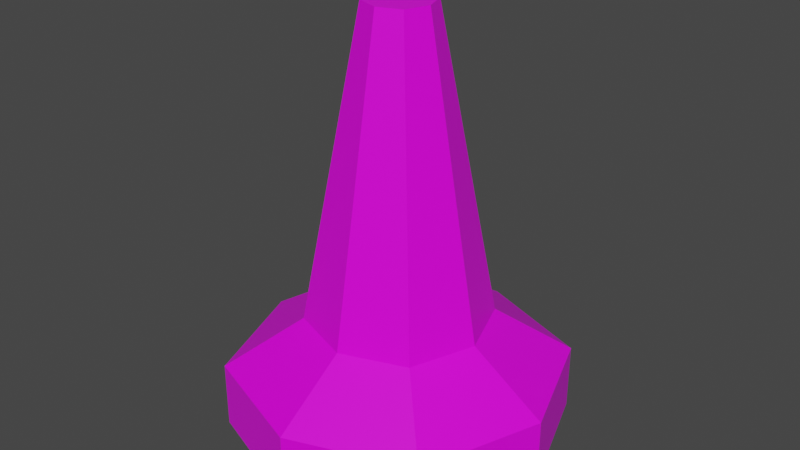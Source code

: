 # Source: roadblock.blend  (saved by Blender 2.90.8; exported with 4.5.12 LTS)
import bpy
from mathutils import Matrix  # noqa: F401  (used for matrix-valued properties, if any)

bpy.ops.wm.read_factory_settings(use_empty=True)
scene = bpy.context.scene
scene.name = 'Scene'

# ---- collections
col_collection = bpy.data.collections.new('Collection'); scene.collection.children.link(col_collection)

# ---- images (referenced by path relative to the original .blend; pixels are not part of the script)
import os
ASSET_DIR = os.environ.get("B2B_ASSET_DIR", "")  # directory of the original .blend (textures are referenced by path, not embedded)
HERE = os.path.dirname(os.path.abspath(__file__))  # packed textures are extracted next to this script under _unpacked/

def load_image(name, relpath, width, height, colorspace="sRGB"):
    """Load a texture the original file referenced (path relative to the .blend, or extracted next to this script)."""
    p = next((c for c in (os.path.join(HERE, relpath), os.path.join(ASSET_DIR, relpath)) if relpath and os.path.exists(c)), "")
    if p:
        img = bpy.data.images.load(p, check_existing=True)
        img.name = name
    else:  # same state as the original file: an image datablock whose file is absent (Cycles renders it pink)
        img = bpy.data.images.new(name, width, height)
        img.source = "FILE"
        img.filepath = "//" + (relpath or name)
    img.colorspace_settings.name = colorspace
    return img
img_palette2_png_001 = load_image('palette2.png.001', 'palette2.png', 1024, 1024, 'sRGB')

# ---- materials (node trees are filled in below, after node groups)
mat_material_001 = bpy.data.materials.new('Material.001')
mat_material_001.alpha_threshold = 0.0
mat_material_001.use_transparent_shadow = False
mat_material_001.line_color = (0.0, 0.0, 0.0, 1.0)

# ---- material node trees
mat_material_001.use_nodes = True; mat_material_001.node_tree.nodes.clear()
_N = mat_material_001.node_tree.nodes; _L = mat_material_001.node_tree.links
n0 = _N.new('ShaderNodeOutputMaterial'); n0.name = 'Material Output'; n0.location = (300, 300)
n1 = _N.new('ShaderNodeTexImage'); n1.name = 'Image Texture.001'; n1.location = (-737, 494)
n1.image = img_palette2_png_001
n2 = _N.new('ShaderNodeBsdfPrincipled'); n2.name = 'Principled BSDF'; n2.location = (10, 300)
n2.distribution = 'GGX'
n2.subsurface_method = 'BURLEY'
n2.inputs[2].default_value = 0.4
n2.inputs[3].default_value = 1.45
n2.inputs[27].default_value = (0.0, 0.0, 0.0, 1.0)
n2.inputs[28].default_value = 1.0
_L.new(n2.outputs[0], n0.inputs[0])
_L.new(n1.outputs[0], n2.inputs[0])
n0.is_active_output = True

# ---- world
world_world = bpy.data.worlds.new('World'); scene.world = world_world
world_world.use_nodes = True; world_world.node_tree.nodes.clear()
_N = world_world.node_tree.nodes; _L = world_world.node_tree.links
n0 = _N.new('ShaderNodeOutputWorld'); n0.name = 'World Output'; n0.location = (300, 300)
n1 = _N.new('ShaderNodeBackground'); n1.name = 'Background'; n1.location = (10, 300)
n1.inputs[0].default_value = (0.05088, 0.05088, 0.05088, 1.0)
_L.new(n1.outputs[0], n0.inputs[0])
n0.is_active_output = True
world_world.color = (0.05088, 0.05088, 0.05088)
world_world.use_sun_shadow = False
world_world.sun_shadow_jitter_overblur = 0.0

# ---- meshes
me_plane_001 = bpy.data.meshes.new('Plane.001')
me_plane_001.from_pydata([(-0.6719, -0.6719, 0.0), (0.6719, -0.6719, 0.0), (-0.6719, 0.6719, 0.0), (0.6719, 0.6719, 0.0), (-0.9167, 0.0, 0.0), (0.0, -0.9167, 0.0), (0.9167, 0.0, 0.0), (0.0, 0.9167, 0.0), (-0.3635, 0.3635, 0.6538), (-0.6719, -0.6719, 0.3741), (0.6719, -0.6719, 0.3741), (-0.6719, 0.6719, 0.3741), (0.6719, 0.6719, 0.3741), (-0.9167, 0.0, 0.3741), (0.0, -0.9167, 0.3741), (0.9167, 0.0, 0.3741), (0.0, 0.9167, 0.3741), (-0.4959, 3.42e-09, 0.6538), (-0.3635, -0.3635, 0.6538), (3.42e-09, -0.4959, 0.6538), (0.3635, -0.3635, 0.6538), (0.4959, 3.42e-09, 0.6538), (0.3635, 0.3635, 0.6538), (3.42e-09, 0.4959, 0.6538), (-6.014e-08, -0.182, 2.369), (0.1334, -0.1334, 2.369), (-0.1334, -0.1334, 2.369), (-0.182, -8.321e-10, 2.369), (-0.1334, 0.1334, 2.369), (-6.014e-08, 0.182, 2.369), (0.1334, 0.1334, 2.369), (0.182, -8.321e-10, 2.369), (0.3251, 0.3251, 0.9396), (0.2868, 0.2868, 1.225), (0.2484, 0.2484, 1.511), (0.2101, 0.2101, 1.797), (0.1717, 0.1717, 2.083), (0.2343, -1.234e-10, 2.083), (0.2866, 5.853e-10, 1.797), (0.3389, 1.294e-09, 1.511), (0.3913, 2.003e-09, 1.225), (0.4436, 2.711e-09, 0.9396), (-0.4436, 2.711e-09, 0.9396), (-0.3913, 2.003e-09, 1.225), (-0.3389, 1.294e-09, 1.511), (-0.2866, 5.853e-10, 1.797), (-0.2343, -1.234e-10, 2.083), (-0.1717, 0.1717, 2.083), (-0.2101, 0.2101, 1.797), (-0.2484, 0.2484, 1.511), (-0.2868, 0.2868, 1.225), (-0.3251, 0.3251, 0.9396), (-4.954e-08, 0.2343, 2.083), (-3.895e-08, 0.2866, 1.797), (-2.836e-08, 0.3389, 1.511), (-1.777e-08, 0.3913, 1.225), (-7.173e-09, 0.4436, 0.9396), (-7.173e-09, -0.4436, 0.9396), (-1.777e-08, -0.3913, 1.225), (-2.836e-08, -0.3389, 1.511), (-3.895e-08, -0.2866, 1.797), (-4.954e-08, -0.2343, 2.083), (-0.1717, -0.1717, 2.083), (-0.2101, -0.2101, 1.797), (-0.2484, -0.2484, 1.511), (-0.2868, -0.2868, 1.225), (-0.3251, -0.3251, 0.9396), (0.1717, -0.1717, 2.083), (0.2101, -0.2101, 1.797), (0.2484, -0.2484, 1.511), (0.2868, -0.2868, 1.225), (0.3251, -0.3251, 0.9396)], [], [(10, 15, 21, 20), (11, 13, 17, 8), (6, 1, 5, 0, 4, 2, 7, 3), (37, 36, 30, 31), (16, 11, 8, 23), (14, 10, 20, 19), (12, 16, 23, 22), (9, 14, 19, 18), (2, 4, 13, 11), (7, 2, 11, 16), (6, 3, 12, 15), (5, 1, 10, 14), (4, 0, 9, 13), (3, 7, 16, 12), (1, 6, 15, 10), (0, 5, 14, 9), (15, 12, 22, 21), (13, 9, 18, 17), (24, 25, 31, 30, 29, 28, 27, 26), (47, 46, 27, 28), (52, 47, 28, 29), (62, 61, 24, 26), (67, 37, 31, 25), (36, 52, 29, 30), (46, 62, 26, 27), (61, 67, 25, 24), (19, 20, 71, 57), (57, 71, 70, 58), (58, 70, 69, 59), (59, 69, 68, 60), (60, 68, 67, 61), (17, 18, 66, 42), (42, 66, 65, 43), (43, 65, 64, 44), (44, 64, 63, 45), (45, 63, 62, 46), (22, 23, 56, 32), (32, 56, 55, 33), (33, 55, 54, 34), (34, 54, 53, 35), (35, 53, 52, 36), (20, 21, 41, 71), (71, 41, 40, 70), (70, 40, 39, 69), (69, 39, 38, 68), (68, 38, 37, 67), (18, 19, 57, 66), (66, 57, 58, 65), (65, 58, 59, 64), (64, 59, 60, 63), (63, 60, 61, 62), (23, 8, 51, 56), (56, 51, 50, 55), (55, 50, 49, 54), (54, 49, 48, 53), (53, 48, 47, 52), (8, 17, 42, 51), (51, 42, 43, 50), (50, 43, 44, 49), (49, 44, 45, 48), (48, 45, 46, 47), (21, 22, 32, 41), (41, 32, 33, 40), (40, 33, 34, 39), (39, 34, 35, 38), (38, 35, 36, 37)])
_uv = me_plane_001.uv_layers.new(name='UVMap')
_uv.uv.foreach_set('vector', [0.642, 0.9078, 0.642, 0.9078, 0.642, 0.9078, 0.642, 0.9078, 0.642, 0.9078, 0.642, 0.9078, 0.642, 0.9078, 0.642, 0.9078, 0.642, 0.9078, 0.642, 0.9078, 0.642, 0.9078, 0.642, 0.9078, 0.642, 0.9078, 0.642, 0.9078, 0.642, 0.9078, 0.642, 0.9078, 0.3942, 0.7297, 0.3942, 0.7297, 0.3942, 0.7297, 0.3942, 0.7297, 0.642, 0.9078, 0.642, 0.9078, 0.642, 0.9078, 0.642, 0.9078, 0.642, 0.9078, 0.642, 0.9078, 0.642, 0.9078, 0.642, 0.9078, 0.642, 0.9078, 0.642, 0.9078, 0.642, 0.9078, 0.642, 0.9078, 0.642, 0.9078, 0.642, 0.9078, 0.642, 0.9078, 0.642, 0.9078, 0.642, 0.9078, 0.642, 0.9078, 0.642, 0.9078, 0.642, 0.9078, 0.642, 0.9078, 0.642, 0.9078, 0.642, 0.9078, 0.642, 0.9078, 0.642, 0.9078, 0.642, 0.9078, 0.642, 0.9078, 0.642, 0.9078, 0.642, 0.9078, 0.642, 0.9078, 0.642, 0.9078, 0.642, 0.9078, 0.642, 0.9078, 0.642, 0.9078, 0.642, 0.9078, 0.642, 0.9078, 0.642, 0.9078, 0.642, 0.9078, 0.642, 0.9078, 0.642, 0.9078, 0.642, 0.9078, 0.642, 0.9078, 0.642, 0.9078, 0.642, 0.9078, 0.642, 0.9078, 0.642, 0.9078, 0.642, 0.9078, 0.642, 0.9078, 0.642, 0.9078, 0.642, 0.9078, 0.642, 0.9078, 0.642, 0.9078, 0.642, 0.9078, 0.642, 0.9078, 0.642, 0.9078, 0.642, 0.9078, 0.3968, 0.7297, 0.3968, 0.7297, 0.3968, 0.7297, 0.3968, 0.7297, 0.3968, 0.7297, 0.3968, 0.7297, 0.3968, 0.7297, 0.3968, 0.7297, 0.3942, 0.7297, 0.3942, 0.7297, 0.3942, 0.7297, 0.3942, 0.7297, 0.3942, 0.7297, 0.3942, 0.7297, 0.3942, 0.7297, 0.3942, 0.7297, 0.3942, 0.7297, 0.3942, 0.7297, 0.3942, 0.7297, 0.3942, 0.7297, 0.3942, 0.7297, 0.3942, 0.7297, 0.3942, 0.7297, 0.3942, 0.7297, 0.3942, 0.7297, 0.3942, 0.7297, 0.3942, 0.7297, 0.3942, 0.7297, 0.3942, 0.7297, 0.3942, 0.7297, 0.3942, 0.7297, 0.3942, 0.7297, 0.3942, 0.7297, 0.3942, 0.7297, 0.3942, 0.7297, 0.3942, 0.7297, 0.01215, 0.9801, 0.01215, 0.9801, 0.01215, 0.9801, 0.01215, 0.9801, 0.3838, 0.7349, 0.3838, 0.7349, 0.3838, 0.7349, 0.3838, 0.7349, 0.01215, 0.9698, 0.01215, 0.9698, 0.01215, 0.9698, 0.01215, 0.9698, 0.3993, 0.7323, 0.3993, 0.7323, 0.3993, 0.7323, 0.3993, 0.7323, 0.02763, 0.9646, 0.02763, 0.9646, 0.02763, 0.9646, 0.02763, 0.9646, 0.01215, 0.9801, 0.01215, 0.9801, 0.01215, 0.9801, 0.01215, 0.9801, 0.3838, 0.7349, 0.3838, 0.7349, 0.3838, 0.7349, 0.3838, 0.7349, 0.01215, 0.9698, 0.01215, 0.9698, 0.01215, 0.9698, 0.01215, 0.9698, 0.3993, 0.7323, 0.3993, 0.7323, 0.3993, 0.7323, 0.3993, 0.7323, 0.02763, 0.9646, 0.02763, 0.9646, 0.02763, 0.9646, 0.02763, 0.9646, 0.01215, 0.9801, 0.01215, 0.9801, 0.01215, 0.9801, 0.01215, 0.9801, 0.3838, 0.7349, 0.3838, 0.7349, 0.3838, 0.7349, 0.3838, 0.7349, 0.01215, 0.9698, 0.01215, 0.9698, 0.01215, 0.9698, 0.01215, 0.9698, 0.3993, 0.7323, 0.3993, 0.7323, 0.3993, 0.7323, 0.3993, 0.7323, 0.02763, 0.9646, 0.02763, 0.9646, 0.02763, 0.9646, 0.02763, 0.9646, 0.01215, 0.9801, 0.01215, 0.9801, 0.01215, 0.9801, 0.01215, 0.9801, 0.3838, 0.7349, 0.3838, 0.7349, 0.3838, 0.7349, 0.3838, 0.7349, 0.01215, 0.9698, 0.01215, 0.9698, 0.01215, 0.9698, 0.01215, 0.9698, 0.3993, 0.7323, 0.3993, 0.7323, 0.3993, 0.7323, 0.3993, 0.7323, 0.02763, 0.9646, 0.02763, 0.9646, 0.02763, 0.9646, 0.02763, 0.9646, 0.01215, 0.9801, 0.01215, 0.9801, 0.01215, 0.9801, 0.01215, 0.9801, 0.3838, 0.7349, 0.3838, 0.7349, 0.3838, 0.7349, 0.3838, 0.7349, 0.01215, 0.9698, 0.01215, 0.9698, 0.01215, 0.9698, 0.01215, 0.9698, 0.3993, 0.7323, 0.3993, 0.7323, 0.3993, 0.7323, 0.3993, 0.7323, 0.02763, 0.9646, 0.02763, 0.9646, 0.02763, 0.9646, 0.02763, 0.9646, 0.01215, 0.9801, 0.01215, 0.9801, 0.01215, 0.9801, 0.01215, 0.9801, 0.3838, 0.7349, 0.3838, 0.7349, 0.3838, 0.7349, 0.3838, 0.7349, 0.01215, 0.9698, 0.01215, 0.9698, 0.01215, 0.9698, 0.01215, 0.9698, 0.3993, 0.7323, 0.3993, 0.7323, 0.3993, 0.7323, 0.3993, 0.7323, 0.02763, 0.9646, 0.02763, 0.9646, 0.02763, 0.9646, 0.02763, 0.9646, 0.01215, 0.9801, 0.01215, 0.9801, 0.01215, 0.9801, 0.01215, 0.9801, 0.3838, 0.7349, 0.3838, 0.7349, 0.3838, 0.7349, 0.3838, 0.7349, 0.01215, 0.9698, 0.01215, 0.9698, 0.01215, 0.9698, 0.01215, 0.9698, 0.3993, 0.7323, 0.3993, 0.7323, 0.3993, 0.7323, 0.3993, 0.7323, 0.02763, 0.9646, 0.02763, 0.9646, 0.02763, 0.9646, 0.02763, 0.9646, 0.01215, 0.9801, 0.01215, 0.9801, 0.01215, 0.9801, 0.01215, 0.9801, 0.3838, 0.7349, 0.3838, 0.7349, 0.3838, 0.7349, 0.3838, 0.7349, 0.01215, 0.9698, 0.01215, 0.9698, 0.01215, 0.9698, 0.01215, 0.9698, 0.3993, 0.7323, 0.3993, 0.7323, 0.3993, 0.7323, 0.3993, 0.7323, 0.02763, 0.9646, 0.02763, 0.9646, 0.02763, 0.9646, 0.02763, 0.9646])
me_plane_001.materials.append(mat_material_001)
me_plane_001.use_remesh_fix_poles = True
me_plane_001.use_remesh_preserve_attributes = False
me_plane_001.use_mirror_vertex_groups = False
me_plane_001.update()

# ---- objects
ob_roadblock_001 = bpy.data.objects.new('roadblock.001', me_plane_001)

# ---- transforms, parenting, visibility, modifiers, constraints
ob_roadblock_001.location = (0.0, 0.0, 0.0)
ob_roadblock_001.scale = (1.555, 1.555, 1.555)
ob_roadblock_001.lineart.crease_threshold = 0.0

# ---- collection membership
col_collection.objects.link(ob_roadblock_001)

# ---- scene / render settings (as saved in the file)
scene.frame_start = 1; scene.frame_end = 250; scene.frame_set(1)
scene.render.engine = 'BLENDER_EEVEE_NEXT'
scene.cycles.use_denoising = False
scene.cycles.samples = 128
scene.cycles.sampling_pattern = 'TABULATED_SOBOL'
scene.cycles.use_adaptive_sampling = False
scene.cycles.use_light_tree = False
scene.view_settings.view_transform = 'Filmic'
bpy.context.view_layer.update()

# ---- added for rendering (the .blend has no active camera and no usable light): camera, sun
cam_auto = bpy.data.cameras.new('AutoCamera')
cam_auto.lens = 50.0
cam_auto.sensor_width = 36.0
cam_auto.clip_end = 1000.0
ob_auto_camera = bpy.data.objects.new('AutoCamera', cam_auto)
scene.collection.objects.link(ob_auto_camera)
ob_auto_camera.location = (5.05304, -6.06365, 5.88435)
ob_auto_camera.rotation_euler = (1.09748, -7.21219e-08, 0.694738)
scene.camera = ob_auto_camera
light_auto_sun = bpy.data.lights.new('AutoSun', 'SUN')
light_auto_sun.energy = 3.0
light_auto_sun.angle = 0.0523599
ob_auto_sun = bpy.data.objects.new('AutoSun', light_auto_sun)
scene.collection.objects.link(ob_auto_sun)
ob_auto_sun.rotation_euler = (0.872665, 0.174533, 0.523599)
bpy.context.view_layer.update()

